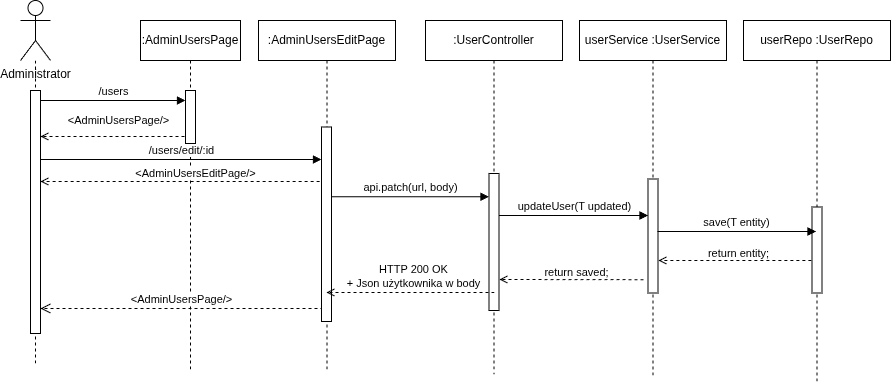

The diagram above was exported from draw.io. Its source (the exported page's mxGraphModel, read from the mxfile embedded in the PNG):
<mxGraphModel dx="1382" dy="742" grid="0" gridSize="10" guides="1" tooltips="1" connect="1" arrows="1" fold="1" page="1" pageScale="1" pageWidth="850" pageHeight="1100" math="0" shadow="0">
  <root>
    <mxCell id="0" />
    <mxCell id="1" parent="0" />
    <mxCell id="aM9ryv3xv72pqoxQDRHE-1" parent="1" style="shape=umlLifeline;perimeter=lifelinePerimeter;whiteSpace=wrap;html=1;container=0;dropTarget=0;collapsible=0;recursiveResize=0;outlineConnect=0;portConstraint=eastwest;newEdgeStyle={&quot;edgeStyle&quot;:&quot;elbowEdgeStyle&quot;,&quot;elbow&quot;:&quot;vertical&quot;,&quot;curved&quot;:0,&quot;rounded&quot;:0};" value=":AdminUsersPage" vertex="1">
      <mxGeometry height="351" width="100" x="170" y="40" as="geometry" />
    </mxCell>
    <mxCell id="aM9ryv3xv72pqoxQDRHE-2" parent="aM9ryv3xv72pqoxQDRHE-1" style="html=1;points=[];perimeter=orthogonalPerimeter;outlineConnect=0;targetShapes=umlLifeline;portConstraint=eastwest;newEdgeStyle={&quot;edgeStyle&quot;:&quot;elbowEdgeStyle&quot;,&quot;elbow&quot;:&quot;vertical&quot;,&quot;curved&quot;:0,&quot;rounded&quot;:0};" value="" vertex="1">
      <mxGeometry height="53" width="10" x="45" y="70" as="geometry" />
    </mxCell>
    <mxCell id="aM9ryv3xv72pqoxQDRHE-5" parent="1" style="shape=umlLifeline;perimeter=lifelinePerimeter;whiteSpace=wrap;html=1;container=0;dropTarget=0;collapsible=0;recursiveResize=0;outlineConnect=0;portConstraint=eastwest;newEdgeStyle={&quot;edgeStyle&quot;:&quot;elbowEdgeStyle&quot;,&quot;elbow&quot;:&quot;vertical&quot;,&quot;curved&quot;:0,&quot;rounded&quot;:0};" value=":AdminUsersEditPage" vertex="1">
      <mxGeometry height="350" width="137" x="288" y="40" as="geometry" />
    </mxCell>
    <mxCell id="aM9ryv3xv72pqoxQDRHE-6" parent="aM9ryv3xv72pqoxQDRHE-5" style="html=1;points=[];perimeter=orthogonalPerimeter;outlineConnect=0;targetShapes=umlLifeline;portConstraint=eastwest;newEdgeStyle={&quot;edgeStyle&quot;:&quot;elbowEdgeStyle&quot;,&quot;elbow&quot;:&quot;vertical&quot;,&quot;curved&quot;:0,&quot;rounded&quot;:0};" value="" vertex="1">
      <mxGeometry height="194.5" width="10" x="63" y="106.5" as="geometry" />
    </mxCell>
    <mxCell id="aM9ryv3xv72pqoxQDRHE-7" edge="1" parent="1" source="0zVxE8FtgErL32pTc7eC-10" style="html=1;verticalAlign=bottom;endArrow=block;edgeStyle=elbowEdgeStyle;elbow=vertical;curved=0;rounded=0;" target="aM9ryv3xv72pqoxQDRHE-6" value="/users/edit/:id">
      <mxGeometry relative="1" as="geometry">
        <Array as="points">
          <mxPoint x="337" y="179" />
          <mxPoint x="241" y="175" />
          <mxPoint x="265" y="159" />
        </Array>
        <mxPoint x="25" y="178.99999999999994" as="sourcePoint" />
        <mxPoint x="316" y="179" as="targetPoint" />
      </mxGeometry>
    </mxCell>
    <mxCell id="aM9ryv3xv72pqoxQDRHE-8" edge="1" parent="1" style="html=1;verticalAlign=bottom;endArrow=open;dashed=1;endSize=8;edgeStyle=elbowEdgeStyle;elbow=vertical;curved=0;rounded=0;" value="&amp;lt;AdminUsersPage/&amp;gt;">
      <mxGeometry relative="1" as="geometry">
        <Array as="points">
          <mxPoint x="320" y="328" />
        </Array>
        <mxPoint x="351" y="330" as="sourcePoint" />
        <mxPoint x="70" y="328" as="targetPoint" />
      </mxGeometry>
    </mxCell>
    <mxCell id="0zVxE8FtgErL32pTc7eC-1" parent="1" style="shape=umlActor;verticalLabelPosition=bottom;verticalAlign=top;html=1;outlineConnect=0;" value="Administrator" vertex="1">
      <mxGeometry height="60" width="30" x="50" y="20" as="geometry" />
    </mxCell>
    <mxCell id="0zVxE8FtgErL32pTc7eC-9" edge="1" parent="1" style="endArrow=none;dashed=1;html=1;rounded=0;" target="0zVxE8FtgErL32pTc7eC-1" value="">
      <mxGeometry height="50" relative="1" width="50" as="geometry">
        <mxPoint x="65" y="383" as="sourcePoint" />
        <mxPoint x="80" y="150" as="targetPoint" />
      </mxGeometry>
    </mxCell>
    <mxCell id="0zVxE8FtgErL32pTc7eC-10" parent="1" style="html=1;points=[];perimeter=orthogonalPerimeter;outlineConnect=0;targetShapes=umlLifeline;portConstraint=eastwest;newEdgeStyle={&quot;edgeStyle&quot;:&quot;elbowEdgeStyle&quot;,&quot;elbow&quot;:&quot;vertical&quot;,&quot;curved&quot;:0,&quot;rounded&quot;:0};" value="" vertex="1">
      <mxGeometry height="243" width="10" x="60" y="110" as="geometry" />
    </mxCell>
    <mxCell id="0zVxE8FtgErL32pTc7eC-12" edge="1" parent="1" style="html=1;verticalAlign=bottom;endArrow=block;edgeStyle=elbowEdgeStyle;elbow=vertical;curved=0;rounded=0;" target="aM9ryv3xv72pqoxQDRHE-2" value="/users">
      <mxGeometry relative="1" as="geometry">
        <Array as="points">
          <mxPoint x="155" y="120" />
        </Array>
        <mxPoint x="70" y="120" as="sourcePoint" />
        <mxPoint x="210" y="120" as="targetPoint" />
      </mxGeometry>
    </mxCell>
    <mxCell id="0zVxE8FtgErL32pTc7eC-13" parent="1" style="shape=umlLifeline;perimeter=lifelinePerimeter;whiteSpace=wrap;html=1;container=0;dropTarget=0;collapsible=0;recursiveResize=0;outlineConnect=0;portConstraint=eastwest;newEdgeStyle={&quot;edgeStyle&quot;:&quot;elbowEdgeStyle&quot;,&quot;elbow&quot;:&quot;vertical&quot;,&quot;curved&quot;:0,&quot;rounded&quot;:0};" value=":UserController" vertex="1">
      <mxGeometry height="354" width="137" x="455" y="40" as="geometry" />
    </mxCell>
    <mxCell id="0zVxE8FtgErL32pTc7eC-14" parent="0zVxE8FtgErL32pTc7eC-13" style="html=1;points=[];perimeter=orthogonalPerimeter;outlineConnect=0;targetShapes=umlLifeline;portConstraint=eastwest;newEdgeStyle={&quot;edgeStyle&quot;:&quot;elbowEdgeStyle&quot;,&quot;elbow&quot;:&quot;vertical&quot;,&quot;curved&quot;:0,&quot;rounded&quot;:0};" value="" vertex="1">
      <mxGeometry height="137" width="10" x="63.5" y="153" as="geometry" />
    </mxCell>
    <mxCell id="0zVxE8FtgErL32pTc7eC-15" edge="1" parent="1" source="aM9ryv3xv72pqoxQDRHE-6" style="html=1;verticalAlign=bottom;endArrow=block;edgeStyle=elbowEdgeStyle;elbow=vertical;curved=0;rounded=0;" target="0zVxE8FtgErL32pTc7eC-14" value="api.patch(url, body)">
      <mxGeometry relative="1" as="geometry">
        <Array as="points">
          <mxPoint x="461" y="216.25" />
          <mxPoint x="506" y="215.25" />
          <mxPoint x="512" y="195.25" />
          <mxPoint x="576" y="217.25" />
          <mxPoint x="480" y="213.25" />
          <mxPoint x="504" y="197.25" />
        </Array>
        <mxPoint x="363" y="234.9999999999999" as="sourcePoint" />
        <mxPoint x="525" y="234.9999999999999" as="targetPoint" />
      </mxGeometry>
    </mxCell>
    <mxCell id="0zVxE8FtgErL32pTc7eC-16" parent="1" style="shape=umlLifeline;perimeter=lifelinePerimeter;whiteSpace=wrap;html=1;container=0;dropTarget=0;collapsible=0;recursiveResize=0;outlineConnect=0;portConstraint=eastwest;newEdgeStyle={&quot;edgeStyle&quot;:&quot;elbowEdgeStyle&quot;,&quot;elbow&quot;:&quot;vertical&quot;,&quot;curved&quot;:0,&quot;rounded&quot;:0};" value="userService :UserService" vertex="1">
      <mxGeometry height="357" width="147" x="609" y="40" as="geometry" />
    </mxCell>
    <mxCell id="0zVxE8FtgErL32pTc7eC-17" parent="0zVxE8FtgErL32pTc7eC-16" style="html=1;points=[];perimeter=orthogonalPerimeter;outlineConnect=0;targetShapes=umlLifeline;portConstraint=eastwest;newEdgeStyle={&quot;edgeStyle&quot;:&quot;elbowEdgeStyle&quot;,&quot;elbow&quot;:&quot;vertical&quot;,&quot;curved&quot;:0,&quot;rounded&quot;:0};" value="" vertex="1">
      <mxGeometry height="114" width="10" x="68.5" y="158.5" as="geometry" />
    </mxCell>
    <mxCell id="0zVxE8FtgErL32pTc7eC-18" edge="1" parent="1" source="0zVxE8FtgErL32pTc7eC-14" style="html=1;verticalAlign=bottom;endArrow=block;edgeStyle=elbowEdgeStyle;elbow=vertical;curved=0;rounded=0;" target="0zVxE8FtgErL32pTc7eC-17" value="updateUser(T updated)">
      <mxGeometry relative="1" as="geometry">
        <Array as="points">
          <mxPoint x="571" y="235" />
          <mxPoint x="583" y="260" />
          <mxPoint x="637" y="236" />
          <mxPoint x="661" y="216" />
          <mxPoint x="707" y="222.8" />
          <mxPoint x="611" y="218.8" />
          <mxPoint x="635" y="202.8" />
        </Array>
        <mxPoint x="597" y="223" as="sourcePoint" />
        <mxPoint x="731" y="236" as="targetPoint" />
      </mxGeometry>
    </mxCell>
    <mxCell id="0zVxE8FtgErL32pTc7eC-19" parent="1" style="shape=umlLifeline;perimeter=lifelinePerimeter;whiteSpace=wrap;html=1;container=0;dropTarget=0;collapsible=0;recursiveResize=0;outlineConnect=0;portConstraint=eastwest;newEdgeStyle={&quot;edgeStyle&quot;:&quot;elbowEdgeStyle&quot;,&quot;elbow&quot;:&quot;vertical&quot;,&quot;curved&quot;:0,&quot;rounded&quot;:0};" value="userRepo :UserRepo" vertex="1">
      <mxGeometry height="364" width="147" x="773" y="40" as="geometry" />
    </mxCell>
    <mxCell id="0zVxE8FtgErL32pTc7eC-20" parent="0zVxE8FtgErL32pTc7eC-19" style="html=1;points=[];perimeter=orthogonalPerimeter;outlineConnect=0;targetShapes=umlLifeline;portConstraint=eastwest;newEdgeStyle={&quot;edgeStyle&quot;:&quot;elbowEdgeStyle&quot;,&quot;elbow&quot;:&quot;vertical&quot;,&quot;curved&quot;:0,&quot;rounded&quot;:0};" value="" vertex="1">
      <mxGeometry height="86" width="10" x="68.5" y="186.5" as="geometry" />
    </mxCell>
    <mxCell id="0zVxE8FtgErL32pTc7eC-21" edge="1" parent="1" style="html=1;verticalAlign=bottom;endArrow=block;edgeStyle=elbowEdgeStyle;elbow=vertical;curved=0;rounded=0;" value="save(T entity)">
      <mxGeometry relative="1" as="geometry">
        <Array as="points">
          <mxPoint x="690.9" y="251" />
          <mxPoint x="852.9" y="258.8" />
          <mxPoint x="756.9" y="254.8" />
          <mxPoint x="780.9" y="238.8" />
        </Array>
        <mxPoint x="687" y="251" as="sourcePoint" />
        <mxPoint x="845.5" y="251" as="targetPoint" />
      </mxGeometry>
    </mxCell>
    <mxCell id="0zVxE8FtgErL32pTc7eC-22" edge="1" parent="1" style="edgeStyle=elbowEdgeStyle;rounded=0;orthogonalLoop=1;jettySize=auto;html=1;elbow=vertical;curved=0;endArrow=open;endFill=0;dashed=1;">
      <mxGeometry relative="1" as="geometry">
        <mxPoint x="840.9" y="280" as="sourcePoint" />
        <mxPoint x="687.9999999999999" y="280" as="targetPoint" />
      </mxGeometry>
    </mxCell>
    <mxCell id="0zVxE8FtgErL32pTc7eC-23" connectable="0" parent="0zVxE8FtgErL32pTc7eC-22" style="edgeLabel;html=1;align=center;verticalAlign=middle;resizable=0;points=[];" value="return entity;" vertex="1">
      <mxGeometry relative="1" x="0.2146" y="-2" as="geometry">
        <mxPoint x="20" y="-6" as="offset" />
      </mxGeometry>
    </mxCell>
    <mxCell id="0zVxE8FtgErL32pTc7eC-24" edge="1" parent="1" style="edgeStyle=elbowEdgeStyle;rounded=0;orthogonalLoop=1;jettySize=auto;html=1;elbow=vertical;curved=0;endArrow=open;endFill=0;dashed=1;">
      <mxGeometry relative="1" as="geometry">
        <mxPoint x="673" y="299.21" as="sourcePoint" />
        <mxPoint x="529" y="299.21" as="targetPoint" />
      </mxGeometry>
    </mxCell>
    <mxCell id="0zVxE8FtgErL32pTc7eC-25" connectable="0" parent="0zVxE8FtgErL32pTc7eC-24" style="edgeLabel;html=1;align=center;verticalAlign=middle;resizable=0;points=[];" value="return saved;" vertex="1">
      <mxGeometry relative="1" x="0.2146" y="-2" as="geometry">
        <mxPoint x="20" y="-6" as="offset" />
      </mxGeometry>
    </mxCell>
    <mxCell id="0zVxE8FtgErL32pTc7eC-26" edge="1" parent="1" style="edgeStyle=elbowEdgeStyle;rounded=0;orthogonalLoop=1;jettySize=auto;html=1;elbow=vertical;curved=0;endArrow=open;endFill=0;dashed=1;" target="aM9ryv3xv72pqoxQDRHE-5">
      <mxGeometry relative="1" as="geometry">
        <Array as="points">
          <mxPoint x="524" y="312" />
        </Array>
        <mxPoint x="524" y="312" as="sourcePoint" />
        <mxPoint x="431" y="312" as="targetPoint" />
      </mxGeometry>
    </mxCell>
    <mxCell id="0zVxE8FtgErL32pTc7eC-27" connectable="0" parent="0zVxE8FtgErL32pTc7eC-26" style="edgeLabel;html=1;align=center;verticalAlign=middle;resizable=0;points=[];" value="HTTP 200 OK &lt;br&gt;+ Json użytkownika w body" vertex="1">
      <mxGeometry relative="1" x="0.2146" y="-2" as="geometry">
        <mxPoint x="20" y="-15" as="offset" />
      </mxGeometry>
    </mxCell>
    <mxCell id="qbxTUaI0aUcovK8Ps5ey-2" edge="1" parent="1" style="edgeStyle=elbowEdgeStyle;rounded=0;orthogonalLoop=1;jettySize=auto;html=1;elbow=vertical;curved=0;endArrow=open;endFill=0;dashed=1;">
      <mxGeometry relative="1" as="geometry">
        <mxPoint x="214" y="156" as="sourcePoint" />
        <mxPoint x="70" y="156" as="targetPoint" />
      </mxGeometry>
    </mxCell>
    <mxCell id="qbxTUaI0aUcovK8Ps5ey-3" connectable="0" parent="qbxTUaI0aUcovK8Ps5ey-2" style="edgeLabel;html=1;align=center;verticalAlign=middle;resizable=0;points=[];" value="&amp;lt;AdminUsersPage/&amp;gt;" vertex="1">
      <mxGeometry relative="1" x="0.2146" y="-2" as="geometry">
        <mxPoint x="20" y="-15" as="offset" />
      </mxGeometry>
    </mxCell>
    <mxCell id="qbxTUaI0aUcovK8Ps5ey-4" edge="1" parent="1" source="aM9ryv3xv72pqoxQDRHE-6" style="edgeStyle=elbowEdgeStyle;rounded=0;orthogonalLoop=1;jettySize=auto;html=1;elbow=vertical;curved=0;endArrow=open;endFill=0;dashed=1;exitX=0;exitY=0.332;exitDx=0;exitDy=0;exitPerimeter=0;" target="0zVxE8FtgErL32pTc7eC-10">
      <mxGeometry relative="1" as="geometry">
        <Array as="points">
          <mxPoint x="282" y="201" />
          <mxPoint x="352" y="213" />
        </Array>
        <mxPoint x="420" y="213" as="sourcePoint" />
        <mxPoint x="276" y="213" as="targetPoint" />
      </mxGeometry>
    </mxCell>
    <mxCell id="qbxTUaI0aUcovK8Ps5ey-5" connectable="0" parent="qbxTUaI0aUcovK8Ps5ey-4" style="edgeLabel;html=1;align=center;verticalAlign=middle;resizable=0;points=[];" value="&amp;lt;AdminUsersEditPage/&amp;gt;" vertex="1">
      <mxGeometry relative="1" x="0.2146" y="-2" as="geometry">
        <mxPoint x="40" y="-7" as="offset" />
      </mxGeometry>
    </mxCell>
  </root>
</mxGraphModel>